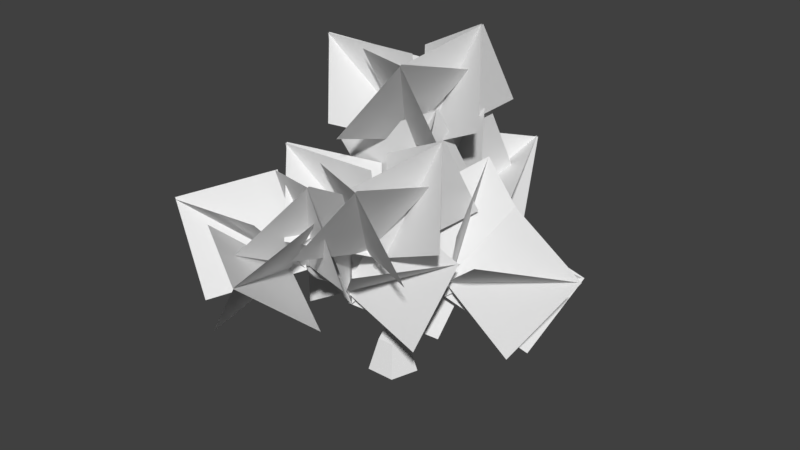 # Source: large_tree.blend  (saved by Blender 2.78.0; exported with 4.5.12 LTS)
import bpy
from mathutils import Matrix  # noqa: F401  (used for matrix-valued properties, if any)

bpy.ops.wm.read_factory_settings(use_empty=True)
scene = bpy.context.scene
scene.name = 'Scene'

# ---- collections
col_collection_1 = bpy.data.collections.new('Collection 1'); scene.collection.children.link(col_collection_1)

# ---- world
world_world = bpy.data.worlds.new('World'); scene.world = world_world
world_world.color = (0.05088, 0.05088, 0.05088)
world_world.use_sun_shadow = False
world_world.sun_shadow_jitter_overblur = 0.0
world_world.cycles.sampling_method = 'MANUAL'

# ---- meshes
me_plane = bpy.data.meshes.new('Plane')
me_plane.from_pydata([(2.396, 2.83, 1.213), (1.566, -0.09181, 3.355), (-0.2975, 1.858, -1.156), (-1.128, -1.063, 0.9854), (2.422, 2.8, 1.266), (-1.019, 2.312, 2.58), (2.289, -0.5541, -0.3287), (-1.153, -1.042, 0.9853), (-3.616, 0.8343, 5.514), (-0.4176, -0.1257, 7.145), (-4.765, 2.394, 8.686), (-1.567, 1.434, 10.32), (-3.6, 0.8057, 5.513), (-1.418, 3.366, 7.092), (-3.725, -1.067, 8.721), (-1.542, 1.494, 10.3), (-3.967, 0.3509, 5.848), (-0.7684, -1.46, 6.398), (-5.116, -0.6497, 9.238), (-1.917, -2.461, 9.788), (-3.951, 0.3308, 5.828), (-1.769, 1.145, 8.724), (-4.075, -3.219, 6.92), (-1.893, -2.405, 9.816), (-3.497, 0.6442, 5.603), (-3.38, -0.03814, 9.254), (-7.203, 0.3798, 5.672), (-7.086, -0.3025, 9.323), (-3.477, 0.624, 5.619), (-5.337, 2.763, 8.022), (-5.234, -2.377, 6.931), (-7.094, -0.2373, 9.334), (-2.617, -2.514, 2.574), (0.581, -3.474, 4.205), (-3.766, -0.9538, 5.746), (-0.5679, -1.914, 7.377), (-2.602, -2.542, 2.573), (-0.4194, 0.0182, 4.152), (-2.726, -4.415, 5.781), (-0.5436, -1.854, 7.36), (-2.968, -2.997, 2.908), (0.2303, -4.808, 3.458), (-4.117, -3.998, 6.298), (-0.9187, -5.809, 6.848), (-2.953, -3.017, 2.888), (-0.7701, -2.203, 5.784), (-3.077, -6.567, 3.98), (-0.8944, -5.753, 6.876), (-2.498, -2.704, 2.663), (-2.381, -3.386, 6.314), (-6.204, -2.968, 2.732), (-6.087, -3.65, 6.384), (-2.478, -2.724, 2.679), (-4.338, -0.5845, 5.082), (-4.235, -5.725, 3.991), (-6.095, -3.585, 6.394), (-4.966, -3.88, 2.016), (-1.767, -5.546, 2.912), (-6.115, -4.191, 5.537), (-2.916, -5.858, 6.433), (-4.95, -3.904, 2.0), (-2.768, -2.534, 4.678), (-5.074, -7.168, 3.771), (-2.892, -5.798, 6.45), (-5.317, -4.466, 2.051), (-2.118, -6.3, 1.581), (-6.466, -7.08, 4.43), (-3.267, -8.913, 3.961), (-5.301, -4.473, 2.023), (-3.119, -5.279, 4.921), (-5.425, -8.075, 1.115), (-3.243, -8.881, 4.013), (-4.846, -4.088, 1.993), (-4.73, -6.566, 4.761), (-8.553, -4.35, 1.915), (-8.436, -6.828, 4.683), (-4.827, -4.114, 1.997), (-6.687, -3.531, 5.161), (-6.584, -7.36, 1.562), (-8.444, -6.777, 4.726), (-3.891, 1.947, 1.837), (-0.6927, 2.435, 3.666), (-5.04, 5.301, 2.952), (-1.842, 5.789, 4.78), (-3.875, 1.926, 1.857), (-1.693, 4.848, 1.141), (-4.0, 2.898, 5.442), (-1.817, 5.819, 4.726), (-4.242, 1.846, 2.416), (-1.043, 0.9666, 4.092), (-5.391, 3.559, 5.508), (-2.192, 2.68, 7.184), (-4.226, 1.817, 2.416), (-2.044, 4.452, 3.868), (-4.35, 0.1038, 5.712), (-2.168, 2.738, 7.164), (-3.772, 1.877, 2.035), (-3.655, 3.999, 5.083), (-7.478, 1.741, 2.272), (-7.361, 3.863, 5.32), (-3.752, 1.874, 2.061), (-5.612, 5.088, 2.223), (-5.509, 0.7029, 5.119), (-7.369, 3.916, 5.281), (-0.9274, -1.144, 1.624), (2.397, -2.023, 0.2128), (0.7347, 0.5693, 4.472), (4.059, -0.3099, 3.062), (-0.9174, -1.172, 1.611), (1.589, 1.462, 0.8446), (1.552, -2.886, 3.797), (4.059, -0.2512, 3.03), (-0.9241, -1.113, 1.018), (1.507, 1.01, 2.861), (-3.091, -1.249, 4.034), (-0.6596, 0.8737, 5.877), (-0.8916, -1.115, 1.019), (-1.946, 2.098, 2.56), (0.3593, -2.286, 4.317), (-0.6947, 0.927, 5.858), (-4.847, 3.388, 3.376), (-6.463, 0.08017, 2.865), (-2.739, 2.823, 0.3686), (-4.354, -0.4846, -0.143), (-4.889, 3.349, 3.41), (-6.555, 2.514, 0.1947), (-2.696, 0.37, 3.048), (-4.362, -0.4648, -0.1677), (-4.929, -0.6827, 0.1474), (-2.915, -1.173, 3.232), (-7.796, 0.4853, 2.204), (-5.782, -0.00465, 5.289), (-4.91, -0.708, 0.1556), (-4.333, 2.096, 2.525), (-6.34, -2.745, 2.915), (-5.763, 0.05902, 5.285), (-4.348, -0.5336, 0.06315), (-6.211, 1.255, 2.735), (-7.553, -1.321, -1.645), (-9.416, 0.4682, 1.028), (-4.344, -0.5354, 0.09546), (-6.624, 2.282, -0.7245), (-7.132, -2.294, 1.81), (-9.413, 0.5231, 0.9902), (-1.225, 1.392, 1.63), (-2.234, -1.915, 2.992), (-3.385, 0.8273, -1.342), (-4.394, -2.48, 0.02029), (-1.207, 1.353, 1.681), (-4.789, 0.5184, 2.211), (-0.8371, -1.626, -0.5109), (-4.419, -2.46, 0.01941), (-4.306, -2.678, 0.6581), (-0.7338, -3.168, -0.2439), (-3.292, -1.51, 4.037), (0.2797, -2.0, 3.136), (-4.292, -2.704, 0.6429), (-1.863, 0.1008, 0.8672), (-2.147, -4.741, 2.892), (0.2817, -1.937, 3.116), (-4.196, -2.529, 0.08077), (-2.274, -0.7404, 2.711), (-6.853, -3.316, 2.557), (-4.931, -1.527, 5.188), (-4.165, -2.531, 0.08743), (-5.681, 0.2863, 1.978), (-3.449, -4.29, 3.282), (-4.966, -1.472, 5.173), (-4.8, -0.02286, 2.843), (-1.98, -1.944, 4.317), (-5.134, 1.91, 6.0), (-2.314, -0.01145, 7.474), (-4.794, -0.05502, 2.842), (-1.782, 1.68, 4.156), (-5.286, -1.699, 6.139), (-2.273, 0.03633, 7.453)], [], [(3, 2, 0, 1), (7, 6, 4, 5), (8, 9, 11, 10), (12, 13, 15, 14), (16, 17, 19, 18), (20, 21, 23, 22), (24, 25, 27, 26), (28, 29, 31, 30), (32, 33, 35, 34), (36, 37, 39, 38), (40, 41, 43, 42), (44, 45, 47, 46), (48, 49, 51, 50), (52, 53, 55, 54), (56, 57, 59, 58), (60, 61, 63, 62), (64, 65, 67, 66), (68, 69, 71, 70), (72, 73, 75, 74), (76, 77, 79, 78), (80, 81, 83, 82), (84, 85, 87, 86), (88, 89, 91, 90), (92, 93, 95, 94), (96, 97, 99, 98), (100, 101, 103, 102), (104, 105, 107, 106), (108, 109, 111, 110), (112, 113, 115, 114), (116, 117, 119, 118), (123, 122, 120, 121), (127, 126, 124, 125), (128, 129, 131, 130), (132, 133, 135, 134), (136, 137, 139, 138), (140, 141, 143, 142), (147, 146, 144, 145), (151, 150, 148, 149), (152, 153, 155, 154), (156, 157, 159, 158), (160, 161, 163, 162), (164, 165, 167, 166), (168, 169, 171, 170), (172, 173, 175, 174)])
_uv = me_plane.uv_layers.new(name='UVMap')
_uv.uv.foreach_set('vector', [0.0001, 9.998e-05, 0.9999, 9.998e-05, 0.9999, 0.9999, 9.998e-05, 0.9999, 0.0001, 9.998e-05, 0.9999, 9.998e-05, 0.9999, 0.9999, 9.998e-05, 0.9999, 0.0001, 9.998e-05, 0.9999, 9.998e-05, 0.9999, 0.9999, 9.998e-05, 0.9999, 0.0001, 9.998e-05, 0.9999, 9.998e-05, 0.9999, 0.9999, 9.998e-05, 0.9999, 0.0001, 9.998e-05, 0.9999, 9.998e-05, 0.9999, 0.9999, 9.998e-05, 0.9999, 0.0001, 9.998e-05, 0.9999, 9.998e-05, 0.9999, 0.9999, 9.998e-05, 0.9999, 0.0001, 9.998e-05, 0.9999, 9.998e-05, 0.9999, 0.9999, 9.998e-05, 0.9999, 0.0001, 9.998e-05, 0.9999, 9.998e-05, 0.9999, 0.9999, 9.998e-05, 0.9999, 0.0001, 9.998e-05, 0.9999, 9.998e-05, 0.9999, 0.9999, 9.998e-05, 0.9999, 0.0001, 9.998e-05, 0.9999, 9.998e-05, 0.9999, 0.9999, 9.998e-05, 0.9999, 0.0001, 9.998e-05, 0.9999, 9.998e-05, 0.9999, 0.9999, 9.998e-05, 0.9999, 0.0001, 9.998e-05, 0.9999, 9.998e-05, 0.9999, 0.9999, 9.998e-05, 0.9999, 0.0001, 9.998e-05, 0.9999, 9.998e-05, 0.9999, 0.9999, 9.998e-05, 0.9999, 0.0001, 9.998e-05, 0.9999, 9.998e-05, 0.9999, 0.9999, 9.998e-05, 0.9999, 0.0001, 9.998e-05, 0.9999, 9.998e-05, 0.9999, 0.9999, 9.998e-05, 0.9999, 0.0001, 9.998e-05, 0.9999, 9.998e-05, 0.9999, 0.9999, 9.998e-05, 0.9999, 0.0001, 9.998e-05, 0.9999, 9.998e-05, 0.9999, 0.9999, 9.998e-05, 0.9999, 0.0001, 9.998e-05, 0.9999, 9.998e-05, 0.9999, 0.9999, 9.998e-05, 0.9999, 0.0001, 9.998e-05, 0.9999, 9.998e-05, 0.9999, 0.9999, 9.998e-05, 0.9999, 0.0001, 9.998e-05, 0.9999, 9.998e-05, 0.9999, 0.9999, 9.998e-05, 0.9999, 0.0001, 9.998e-05, 0.9999, 9.998e-05, 0.9999, 0.9999, 9.998e-05, 0.9999, 0.0001, 9.998e-05, 0.9999, 9.998e-05, 0.9999, 0.9999, 9.998e-05, 0.9999, 0.0001, 9.998e-05, 0.9999, 9.998e-05, 0.9999, 0.9999, 9.998e-05, 0.9999, 0.0001, 9.998e-05, 0.9999, 9.998e-05, 0.9999, 0.9999, 9.998e-05, 0.9999, 0.0001, 9.998e-05, 0.9999, 9.998e-05, 0.9999, 0.9999, 9.998e-05, 0.9999, 0.0001, 9.998e-05, 0.9999, 9.998e-05, 0.9999, 0.9999, 9.998e-05, 0.9999, 0.0001, 9.998e-05, 0.9999, 9.998e-05, 0.9999, 0.9999, 9.998e-05, 0.9999, 0.0001, 9.998e-05, 0.9999, 9.998e-05, 0.9999, 0.9999, 9.998e-05, 0.9999, 0.0001, 9.998e-05, 0.9999, 9.998e-05, 0.9999, 0.9999, 9.998e-05, 0.9999, 0.0001, 9.998e-05, 0.9999, 9.998e-05, 0.9999, 0.9999, 9.998e-05, 0.9999, 0.0001, 9.998e-05, 0.9999, 9.998e-05, 0.9999, 0.9999, 9.998e-05, 0.9999, 0.0001, 9.998e-05, 0.9999, 9.998e-05, 0.9999, 0.9999, 9.998e-05, 0.9999, 0.0001, 9.998e-05, 0.9999, 9.998e-05, 0.9999, 0.9999, 9.998e-05, 0.9999, 0.0001, 9.998e-05, 0.9999, 9.998e-05, 0.9999, 0.9999, 9.998e-05, 0.9999, 0.0001, 9.998e-05, 0.9999, 9.998e-05, 0.9999, 0.9999, 9.998e-05, 0.9999, 0.0001, 9.998e-05, 0.9999, 9.998e-05, 0.9999, 0.9999, 9.998e-05, 0.9999, 0.0001, 9.998e-05, 0.9999, 9.998e-05, 0.9999, 0.9999, 9.998e-05, 0.9999, 0.0001, 9.998e-05, 0.9999, 9.998e-05, 0.9999, 0.9999, 9.998e-05, 0.9999, 0.0001, 9.998e-05, 0.9999, 9.998e-05, 0.9999, 0.9999, 9.998e-05, 0.9999, 0.0001, 9.998e-05, 0.9999, 9.998e-05, 0.9999, 0.9999, 9.998e-05, 0.9999, 0.0001, 9.998e-05, 0.9999, 9.998e-05, 0.9999, 0.9999, 9.998e-05, 0.9999, 0.0001, 9.998e-05, 0.9999, 9.998e-05, 0.9999, 0.9999, 9.998e-05, 0.9999, 0.0001, 9.998e-05, 0.9999, 9.998e-05, 0.9999, 0.9999, 9.998e-05, 0.9999, 0.0001, 9.998e-05, 0.9999, 9.998e-05, 0.9999, 0.9999, 9.998e-05, 0.9999])
me_plane.use_remesh_preserve_volume = False
me_plane.use_remesh_preserve_attributes = False
me_plane.use_mirror_vertex_groups = False
me_plane.update()
me_circle = bpy.data.meshes.new('Circle')
me_circle.from_pydata([(0.0, 0.6651, 1.129), (-0.9511, -0.02583, 1.129), (-0.5878, -1.144, 1.129), (0.5878, -1.144, 1.129), (0.9511, -0.02583, 1.129), (-0.1056, 0.3664, 2.348), (-0.6592, -0.03575, 2.348), (-0.4477, -0.6865, 2.348), (0.2365, -0.6865, 2.348), (0.4479, -0.03575, 2.348), (-0.1056, 0.8109, 3.772), (-0.4633, 0.5878, 3.638), (-0.3267, 0.2268, 3.423), (0.1155, 0.2268, 3.423), (0.2521, 0.5878, 3.638), (-0.3782, 0.4134, 4.963), (-0.1056, 0.589, 4.871), (-0.2741, 0.1294, 5.111), (0.06285, 0.1294, 5.111), (0.167, 0.4134, 4.963), (-0.2736, 1.01, 7.767), (-0.1056, 1.132, 7.767), (-0.2094, 0.8125, 7.767), (-0.001795, 0.8125, 7.767), (0.06237, 1.01, 7.767), (-0.2055, 0.9879, 9.749), (-0.1056, 1.06, 9.749), (-0.1674, 0.8704, 9.749), (-0.04384, 0.8704, 9.749), (-0.005668, 0.9879, 9.749), (-0.1671, 0.2564, 11.29), (-0.1056, 0.3011, 11.29), (-0.1436, 0.1841, 11.29), (-0.06758, 0.1841, 11.29), (-0.04408, 0.2564, 11.29), (0.4699, 1.648, 10.68), (0.5185, 1.683, 10.68), (0.4885, 1.591, 10.68), (0.5671, 1.648, 10.68), (-0.3707, -0.2031, 8.574), (-0.2832, -0.1567, 8.617), (-0.3373, -0.2781, 8.503), (-0.229, -0.2781, 8.503), (-0.1956, -0.2031, 8.574), (-0.6769, -0.5989, 9.35), (-0.6261, -0.572, 9.375), (-0.6575, -0.6424, 9.309), (-0.5947, -0.6424, 9.309), (-0.5753, -0.5989, 9.35), (-0.2187, 1.734, 5.803), (-0.06544, 1.788, 5.705), (-0.1601, 1.646, 5.96), (0.02926, 1.646, 5.96), (0.08779, 1.734, 5.803), (-0.2712, 2.612, 7.107), (-0.1821, 2.674, 7.09), (-0.2372, 2.511, 7.136), (-0.127, 2.511, 7.136), (-0.09292, 2.612, 7.107), (-0.7374, -0.8229, 5.033), (-1.02, -0.9284, 4.857), (-0.9123, -1.099, 4.571), (-0.5625, -1.099, 4.571), (-0.4544, -0.9284, 4.857), (-1.453, -2.889, 5.959), (-1.595, -2.943, 5.871), (-1.541, -3.029, 5.727), (-1.365, -3.029, 5.727), (-1.31, -2.943, 5.871), (-1.476, -4.057, 7.218), (-1.578, -4.126, 7.192), (-1.539, -4.239, 7.15), (-1.413, -4.239, 7.15), (-1.374, -4.126, 7.192), (1.056, -0.009228, 5.16), (0.8955, -0.1179, 5.253), (0.8565, -0.2936, 5.135), (0.993, -0.2936, 4.969), (1.116, -0.1179, 4.984), (0.7994, -1.914, 6.795), (0.6944, -1.991, 6.847), (0.6955, -2.116, 6.782), (0.8012, -2.116, 6.69), (0.8655, -1.991, 6.697), (0.7567, -2.813, 7.9), (0.7006, -2.854, 7.928), (0.7012, -2.92, 7.894), (0.7576, -2.92, 7.844), (0.7919, -2.854, 7.848), (2.62, -0.4179, 5.569), (2.576, -0.4478, 5.595), (2.565, -0.4961, 5.562), (2.603, -0.4961, 5.517), (2.637, -0.4478, 5.521)], [], [(1, 0, 4, 3, 2), (7, 8, 13, 12), (3, 4, 9, 8), (1, 2, 7, 6), (4, 0, 5, 9), (2, 3, 8, 7), (0, 1, 6, 5), (13, 14, 19, 18), (5, 6, 11, 10), (8, 9, 14, 13), (6, 7, 12, 11), (9, 5, 10, 14), (19, 16, 21, 24), (11, 12, 17, 15), (14, 10, 16, 19), (12, 13, 18, 17), (10, 11, 15, 16), (23, 24, 29, 28), (17, 18, 23, 22), (16, 15, 20, 21), (18, 19, 24, 23), (15, 17, 22, 20), (29, 26, 31, 34), (20, 22, 27, 25), (24, 21, 26, 29), (22, 23, 28, 27), (21, 20, 25, 26), (30, 32, 33, 34, 31), (27, 28, 33, 32), (26, 25, 30, 31), (28, 29, 34, 33), (25, 27, 32, 30), (26, 29, 38, 36), (27, 25, 35, 37), (25, 26, 36, 35), (23, 24, 43, 42), (22, 20, 39, 41), (21, 24, 43, 40), (23, 22, 41, 42), (20, 21, 40, 39), (41, 39, 44, 46), (40, 43, 48, 45), (42, 41, 46, 47), (39, 40, 45, 44), (42, 43, 48, 47), (19, 16, 50, 53), (18, 17, 51, 52), (15, 16, 50, 49), (19, 18, 52, 53), (17, 15, 49, 51), (53, 52, 57, 58), (51, 49, 54, 56), (53, 50, 55, 58), (52, 51, 56, 57), (49, 50, 55, 54), (13, 14, 63, 62), (12, 11, 60, 61), (10, 14, 63, 59), (13, 12, 61, 62), (11, 10, 59, 60), (62, 63, 68, 67), (61, 60, 65, 66), (59, 63, 68, 64), (62, 61, 66, 67), (60, 59, 64, 65), (64, 68, 73, 69), (67, 66, 71, 72), (65, 64, 69, 70), (67, 68, 73, 72), (66, 65, 70, 71), (14, 13, 77, 78), (11, 12, 76, 75), (14, 10, 74, 78), (12, 13, 77, 76), (10, 11, 75, 74), (63, 62, 82, 83), (60, 61, 81, 80), (63, 59, 79, 83), (61, 62, 82, 81), (59, 60, 80, 79), (83, 82, 87, 88), (80, 81, 86, 85), (83, 79, 84, 88), (81, 82, 87, 86), (79, 80, 85, 84), (78, 74, 89, 93), (76, 77, 92, 91), (74, 75, 90, 89), (78, 77, 92, 93), (75, 76, 91, 90)])
me_circle.use_remesh_preserve_volume = False
me_circle.use_remesh_preserve_attributes = False
me_circle.use_mirror_vertex_groups = False
me_circle.update()

# ---- objects
ob_plane = bpy.data.objects.new('Plane', me_plane)
ob_circle = bpy.data.objects.new('Circle', me_circle)

# ---- transforms, parenting, visibility, modifiers, constraints
ob_plane.location = (3.712, 0.3679, 4.493)
ob_plane.lineart.crease_threshold = 0.0
ob_circle.location = (0.0, 0.0, 0.0)
ob_circle.lineart.crease_threshold = 0.0

# ---- collection membership
col_collection_1.objects.link(ob_plane)
col_collection_1.objects.link(ob_circle)

# ---- scene / render settings (as saved in the file)
scene.frame_start = 1; scene.frame_end = 250; scene.frame_set(1)
scene.render.engine = 'BLENDER_EEVEE_NEXT'
scene.render.resolution_percentage = 50
scene.render.dither_intensity = 0.0
scene.cycles.use_denoising = False
scene.cycles.samples = 128
scene.cycles.sampling_pattern = 'TABULATED_SOBOL'
scene.cycles.light_sampling_threshold = 0.0
scene.cycles.use_adaptive_sampling = False
scene.cycles.use_light_tree = False
scene.cycles.blur_glossy = 0.0
scene.cycles.sample_clamp_indirect = 0.0
scene.view_settings.view_transform = 'Standard'
bpy.context.view_layer.update()

# ---- added for rendering (the .blend has no active camera and no usable light): camera, sun
cam_auto = bpy.data.cameras.new('AutoCamera')
cam_auto.lens = 50.0
cam_auto.sensor_width = 36.0
cam_auto.clip_end = 1000.0
ob_auto_camera = bpy.data.objects.new('AutoCamera', cam_auto)
scene.collection.objects.link(ob_auto_camera)
ob_auto_camera.location = (23.4265, -28.0505, 25.8836)
ob_auto_camera.rotation_euler = (1.09748, -7.21219e-08, 0.694738)
scene.camera = ob_auto_camera
light_auto_sun = bpy.data.lights.new('AutoSun', 'SUN')
light_auto_sun.energy = 3.0
light_auto_sun.angle = 0.0523599
ob_auto_sun = bpy.data.objects.new('AutoSun', light_auto_sun)
scene.collection.objects.link(ob_auto_sun)
ob_auto_sun.rotation_euler = (0.872665, 0.174533, 0.523599)
bpy.context.view_layer.update()
